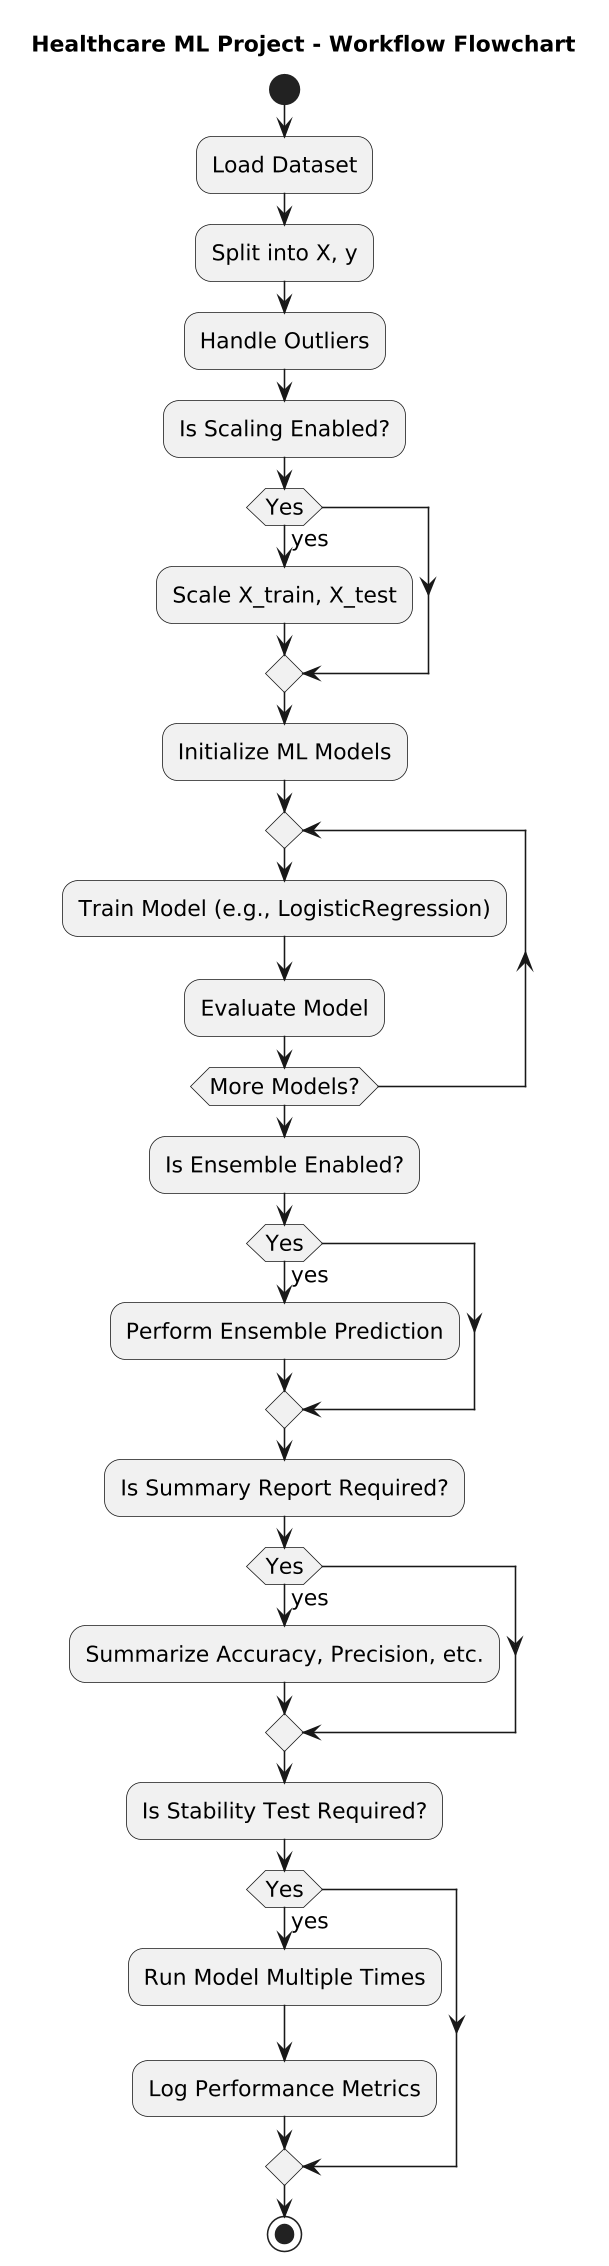

The diagram above was rendered by PlantUML. Its source (embedded in the PNG):
@startuml
skinparam dpi 150
skinparam shadowing false
skinparam roundcorner 20
skinparam defaultFontSize 14
skinparam backgroundColor #ffffff

title Healthcare ML Project - Workflow Flowchart

start

:Load Dataset;
:Split into X, y;

:Handle Outliers;
:Is Scaling Enabled?;

if (Yes) then (yes)
  :Scale X_train, X_test;
endif

:Initialize ML Models;

repeat
  :Train Model (e.g., LogisticRegression);
  :Evaluate Model;
repeat while (More Models?)

:Is Ensemble Enabled?;

if (Yes) then (yes)
  :Perform Ensemble Prediction;
endif

:Is Summary Report Required?;

if (Yes) then (yes)
  :Summarize Accuracy, Precision, etc.;
endif

:Is Stability Test Required?;

if (Yes) then (yes)
  :Run Model Multiple Times;
  :Log Performance Metrics;
endif

stop
@enduml